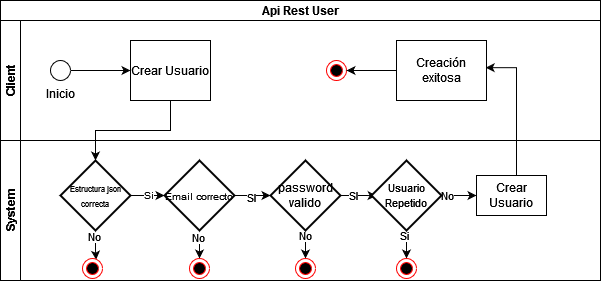

The diagram above was exported from draw.io. Its source (the exported page's mxGraphModel, read from the mxfile embedded in the PNG):
<mxGraphModel dx="795" dy="427" grid="1" gridSize="10" guides="1" tooltips="1" connect="1" arrows="1" fold="1" page="1" pageScale="1" pageWidth="827" pageHeight="1169" math="0" shadow="0">
  <root>
    <mxCell id="0" />
    <mxCell id="1" parent="0" />
    <mxCell id="9diuZzx7q-ZiyPtXmNaU-6" value="Api Rest User" style="swimlane;childLayout=stackLayout;resizeParent=1;resizeParentMax=0;horizontal=1;startSize=20;horizontalStack=0;html=1;" parent="1" vertex="1">
      <mxGeometry x="34" y="150" width="600" height="280" as="geometry" />
    </mxCell>
    <mxCell id="joHufyjoepwtGh02JFb6-2" style="edgeStyle=orthogonalEdgeStyle;rounded=0;orthogonalLoop=1;jettySize=auto;html=1;entryX=0.5;entryY=0;entryDx=0;entryDy=0;entryPerimeter=0;" edge="1" parent="9diuZzx7q-ZiyPtXmNaU-6" source="joHufyjoepwtGh02JFb6-1" target="9diuZzx7q-ZiyPtXmNaU-13">
      <mxGeometry relative="1" as="geometry" />
    </mxCell>
    <mxCell id="joHufyjoepwtGh02JFb6-26" style="edgeStyle=orthogonalEdgeStyle;rounded=0;orthogonalLoop=1;jettySize=auto;html=1;entryX=0.991;entryY=0.453;entryDx=0;entryDy=0;entryPerimeter=0;" edge="1" parent="9diuZzx7q-ZiyPtXmNaU-6" source="joHufyjoepwtGh02JFb6-22" target="joHufyjoepwtGh02JFb6-25">
      <mxGeometry relative="1" as="geometry">
        <Array as="points">
          <mxPoint x="516" y="67" />
        </Array>
      </mxGeometry>
    </mxCell>
    <mxCell id="9diuZzx7q-ZiyPtXmNaU-7" value="Client" style="swimlane;startSize=20;horizontal=0;html=1;" parent="9diuZzx7q-ZiyPtXmNaU-6" vertex="1">
      <mxGeometry y="20" width="600" height="120" as="geometry" />
    </mxCell>
    <mxCell id="joHufyjoepwtGh02JFb6-3" style="edgeStyle=orthogonalEdgeStyle;rounded=0;orthogonalLoop=1;jettySize=auto;html=1;entryX=0;entryY=0.5;entryDx=0;entryDy=0;" edge="1" parent="9diuZzx7q-ZiyPtXmNaU-7" source="9diuZzx7q-ZiyPtXmNaU-10" target="joHufyjoepwtGh02JFb6-1">
      <mxGeometry relative="1" as="geometry" />
    </mxCell>
    <mxCell id="9diuZzx7q-ZiyPtXmNaU-10" value="Inicio" style="verticalLabelPosition=bottom;verticalAlign=top;html=1;shape=mxgraph.flowchart.on-page_reference;" parent="9diuZzx7q-ZiyPtXmNaU-7" vertex="1">
      <mxGeometry x="50" y="40" width="20" height="20" as="geometry" />
    </mxCell>
    <mxCell id="joHufyjoepwtGh02JFb6-1" value="Crear Usuario" style="rounded=0;whiteSpace=wrap;html=1;" vertex="1" parent="9diuZzx7q-ZiyPtXmNaU-7">
      <mxGeometry x="130" y="20" width="80" height="60" as="geometry" />
    </mxCell>
    <mxCell id="joHufyjoepwtGh02JFb6-29" style="edgeStyle=orthogonalEdgeStyle;rounded=0;orthogonalLoop=1;jettySize=auto;html=1;entryX=1;entryY=0.5;entryDx=0;entryDy=0;" edge="1" parent="9diuZzx7q-ZiyPtXmNaU-7" source="joHufyjoepwtGh02JFb6-25" target="joHufyjoepwtGh02JFb6-27">
      <mxGeometry relative="1" as="geometry" />
    </mxCell>
    <mxCell id="joHufyjoepwtGh02JFb6-25" value="Creación exitosa" style="rounded=0;whiteSpace=wrap;html=1;" vertex="1" parent="9diuZzx7q-ZiyPtXmNaU-7">
      <mxGeometry x="396" y="20" width="90" height="60" as="geometry" />
    </mxCell>
    <mxCell id="joHufyjoepwtGh02JFb6-27" value="" style="ellipse;html=1;shape=endState;fillColor=#000000;strokeColor=#ff0000;fontSize=10;" vertex="1" parent="9diuZzx7q-ZiyPtXmNaU-7">
      <mxGeometry x="326" y="40" width="20" height="20" as="geometry" />
    </mxCell>
    <mxCell id="9diuZzx7q-ZiyPtXmNaU-8" value="System" style="swimlane;startSize=20;horizontal=0;html=1;" parent="9diuZzx7q-ZiyPtXmNaU-6" vertex="1">
      <mxGeometry y="140" width="600" height="140" as="geometry" />
    </mxCell>
    <mxCell id="9diuZzx7q-ZiyPtXmNaU-16" style="edgeStyle=orthogonalEdgeStyle;rounded=0;orthogonalLoop=1;jettySize=auto;html=1;fontSize=10;" parent="9diuZzx7q-ZiyPtXmNaU-8" source="9diuZzx7q-ZiyPtXmNaU-13" target="9diuZzx7q-ZiyPtXmNaU-14" edge="1">
      <mxGeometry relative="1" as="geometry" />
    </mxCell>
    <mxCell id="9diuZzx7q-ZiyPtXmNaU-17" value="Si" style="edgeLabel;html=1;align=center;verticalAlign=middle;resizable=0;points=[];fontSize=10;" parent="9diuZzx7q-ZiyPtXmNaU-16" vertex="1" connectable="0">
      <mxGeometry x="0.296" relative="1" as="geometry">
        <mxPoint as="offset" />
      </mxGeometry>
    </mxCell>
    <mxCell id="joHufyjoepwtGh02JFb6-8" style="edgeStyle=orthogonalEdgeStyle;rounded=0;orthogonalLoop=1;jettySize=auto;html=1;entryX=0.68;entryY=0.06;entryDx=0;entryDy=0;entryPerimeter=0;" edge="1" parent="9diuZzx7q-ZiyPtXmNaU-8" source="9diuZzx7q-ZiyPtXmNaU-13" target="9diuZzx7q-ZiyPtXmNaU-18">
      <mxGeometry relative="1" as="geometry" />
    </mxCell>
    <mxCell id="joHufyjoepwtGh02JFb6-9" value="No" style="edgeLabel;html=1;align=center;verticalAlign=middle;resizable=0;points=[];" vertex="1" connectable="0" parent="joHufyjoepwtGh02JFb6-8">
      <mxGeometry x="-0.6242" y="-1" relative="1" as="geometry">
        <mxPoint as="offset" />
      </mxGeometry>
    </mxCell>
    <mxCell id="9diuZzx7q-ZiyPtXmNaU-13" value="&lt;font style=&quot;font-size: 11px;&quot;&gt;&lt;font style=&quot;font-size: 10px;&quot;&gt;&lt;font style=&quot;font-size: 9px;&quot;&gt;&lt;font style=&quot;font-size: 11px;&quot;&gt;&lt;font style=&quot;font-size: 10px;&quot;&gt;&lt;font style=&quot;font-size: 9px;&quot;&gt;&lt;font style=&quot;font-size: 8px;&quot;&gt;Estructura json correcta&lt;/font&gt;&lt;/font&gt;&lt;/font&gt;&lt;/font&gt;&lt;/font&gt;&lt;/font&gt;&lt;/font&gt;" style="strokeWidth=2;html=1;shape=mxgraph.flowchart.decision;whiteSpace=wrap;" parent="9diuZzx7q-ZiyPtXmNaU-8" vertex="1">
      <mxGeometry x="60" y="20" width="70" height="70" as="geometry" />
    </mxCell>
    <mxCell id="joHufyjoepwtGh02JFb6-4" style="edgeStyle=orthogonalEdgeStyle;rounded=0;orthogonalLoop=1;jettySize=auto;html=1;entryX=0;entryY=0.5;entryDx=0;entryDy=0;entryPerimeter=0;" edge="1" parent="9diuZzx7q-ZiyPtXmNaU-8" source="9diuZzx7q-ZiyPtXmNaU-14" target="9diuZzx7q-ZiyPtXmNaU-15">
      <mxGeometry relative="1" as="geometry" />
    </mxCell>
    <mxCell id="joHufyjoepwtGh02JFb6-5" value="SI" style="edgeLabel;html=1;align=center;verticalAlign=middle;resizable=0;points=[];" vertex="1" connectable="0" parent="joHufyjoepwtGh02JFb6-4">
      <mxGeometry x="-0.2532" y="-2" relative="1" as="geometry">
        <mxPoint as="offset" />
      </mxGeometry>
    </mxCell>
    <mxCell id="joHufyjoepwtGh02JFb6-14" style="edgeStyle=orthogonalEdgeStyle;rounded=0;orthogonalLoop=1;jettySize=auto;html=1;entryX=0.5;entryY=0;entryDx=0;entryDy=0;" edge="1" parent="9diuZzx7q-ZiyPtXmNaU-8" source="9diuZzx7q-ZiyPtXmNaU-14" target="joHufyjoepwtGh02JFb6-13">
      <mxGeometry relative="1" as="geometry" />
    </mxCell>
    <mxCell id="joHufyjoepwtGh02JFb6-15" value="No" style="edgeLabel;html=1;align=center;verticalAlign=middle;resizable=0;points=[];" vertex="1" connectable="0" parent="joHufyjoepwtGh02JFb6-14">
      <mxGeometry x="-0.7692" y="-1" relative="1" as="geometry">
        <mxPoint as="offset" />
      </mxGeometry>
    </mxCell>
    <mxCell id="9diuZzx7q-ZiyPtXmNaU-14" value="&lt;font style=&quot;font-size: 13px;&quot;&gt;&lt;font style=&quot;font-size: 12px;&quot;&gt;&lt;font style=&quot;font-size: 11px;&quot;&gt;&lt;font style=&quot;font-size: 10px;&quot;&gt;Email correcto&lt;/font&gt;&lt;/font&gt;&lt;/font&gt;&lt;/font&gt;" style="strokeWidth=2;html=1;shape=mxgraph.flowchart.decision;whiteSpace=wrap;" parent="9diuZzx7q-ZiyPtXmNaU-8" vertex="1">
      <mxGeometry x="164" y="20" width="70" height="70" as="geometry" />
    </mxCell>
    <mxCell id="joHufyjoepwtGh02JFb6-6" style="edgeStyle=orthogonalEdgeStyle;rounded=0;orthogonalLoop=1;jettySize=auto;html=1;entryX=0.073;entryY=0.504;entryDx=0;entryDy=0;entryPerimeter=0;" edge="1" parent="9diuZzx7q-ZiyPtXmNaU-8" source="9diuZzx7q-ZiyPtXmNaU-15" target="9diuZzx7q-ZiyPtXmNaU-21">
      <mxGeometry relative="1" as="geometry">
        <Array as="points">
          <mxPoint x="366" y="55" />
          <mxPoint x="366" y="55" />
        </Array>
      </mxGeometry>
    </mxCell>
    <mxCell id="joHufyjoepwtGh02JFb6-7" value="SI" style="edgeLabel;html=1;align=center;verticalAlign=middle;resizable=0;points=[];" vertex="1" connectable="0" parent="joHufyjoepwtGh02JFb6-6">
      <mxGeometry x="-0.2774" relative="1" as="geometry">
        <mxPoint as="offset" />
      </mxGeometry>
    </mxCell>
    <mxCell id="joHufyjoepwtGh02JFb6-17" style="edgeStyle=orthogonalEdgeStyle;rounded=0;orthogonalLoop=1;jettySize=auto;html=1;entryX=0.5;entryY=0;entryDx=0;entryDy=0;" edge="1" parent="9diuZzx7q-ZiyPtXmNaU-8" source="9diuZzx7q-ZiyPtXmNaU-15" target="joHufyjoepwtGh02JFb6-10">
      <mxGeometry relative="1" as="geometry" />
    </mxCell>
    <mxCell id="joHufyjoepwtGh02JFb6-18" value="No" style="edgeLabel;html=1;align=center;verticalAlign=middle;resizable=0;points=[];" vertex="1" connectable="0" parent="joHufyjoepwtGh02JFb6-17">
      <mxGeometry x="-0.8154" relative="1" as="geometry">
        <mxPoint as="offset" />
      </mxGeometry>
    </mxCell>
    <mxCell id="9diuZzx7q-ZiyPtXmNaU-15" value="password valido" style="strokeWidth=2;html=1;shape=mxgraph.flowchart.decision;whiteSpace=wrap;" parent="9diuZzx7q-ZiyPtXmNaU-8" vertex="1">
      <mxGeometry x="270" y="20" width="70" height="70" as="geometry" />
    </mxCell>
    <mxCell id="9diuZzx7q-ZiyPtXmNaU-18" value="" style="ellipse;html=1;shape=endState;fillColor=#000000;strokeColor=#ff0000;fontSize=10;" parent="9diuZzx7q-ZiyPtXmNaU-8" vertex="1">
      <mxGeometry x="82" y="118" width="20" height="20" as="geometry" />
    </mxCell>
    <mxCell id="joHufyjoepwtGh02JFb6-20" style="edgeStyle=orthogonalEdgeStyle;rounded=0;orthogonalLoop=1;jettySize=auto;html=1;entryX=0.5;entryY=0;entryDx=0;entryDy=0;" edge="1" parent="9diuZzx7q-ZiyPtXmNaU-8" source="9diuZzx7q-ZiyPtXmNaU-21" target="joHufyjoepwtGh02JFb6-19">
      <mxGeometry relative="1" as="geometry" />
    </mxCell>
    <mxCell id="joHufyjoepwtGh02JFb6-21" value="Si" style="edgeLabel;html=1;align=center;verticalAlign=middle;resizable=0;points=[];" vertex="1" connectable="0" parent="joHufyjoepwtGh02JFb6-20">
      <mxGeometry x="-0.8308" y="-2" relative="1" as="geometry">
        <mxPoint as="offset" />
      </mxGeometry>
    </mxCell>
    <mxCell id="joHufyjoepwtGh02JFb6-23" style="edgeStyle=orthogonalEdgeStyle;rounded=0;orthogonalLoop=1;jettySize=auto;html=1;entryX=0;entryY=0.5;entryDx=0;entryDy=0;" edge="1" parent="9diuZzx7q-ZiyPtXmNaU-8" source="9diuZzx7q-ZiyPtXmNaU-21" target="joHufyjoepwtGh02JFb6-22">
      <mxGeometry relative="1" as="geometry" />
    </mxCell>
    <mxCell id="joHufyjoepwtGh02JFb6-24" value="No" style="edgeLabel;html=1;align=center;verticalAlign=middle;resizable=0;points=[];" vertex="1" connectable="0" parent="joHufyjoepwtGh02JFb6-23">
      <mxGeometry x="-0.76" relative="1" as="geometry">
        <mxPoint as="offset" />
      </mxGeometry>
    </mxCell>
    <mxCell id="9diuZzx7q-ZiyPtXmNaU-21" value="&lt;font style=&quot;font-size: 11px;&quot;&gt;Usuario Repetido&lt;/font&gt;" style="strokeWidth=2;html=1;shape=mxgraph.flowchart.decision;whiteSpace=wrap;" parent="9diuZzx7q-ZiyPtXmNaU-8" vertex="1">
      <mxGeometry x="371" y="20" width="70" height="70" as="geometry" />
    </mxCell>
    <mxCell id="joHufyjoepwtGh02JFb6-10" value="" style="ellipse;html=1;shape=endState;fillColor=#000000;strokeColor=#ff0000;fontSize=10;" vertex="1" parent="9diuZzx7q-ZiyPtXmNaU-8">
      <mxGeometry x="295" y="118" width="20" height="20" as="geometry" />
    </mxCell>
    <mxCell id="joHufyjoepwtGh02JFb6-13" value="" style="ellipse;html=1;shape=endState;fillColor=#000000;strokeColor=#ff0000;fontSize=10;" vertex="1" parent="9diuZzx7q-ZiyPtXmNaU-8">
      <mxGeometry x="189" y="118" width="20" height="20" as="geometry" />
    </mxCell>
    <mxCell id="joHufyjoepwtGh02JFb6-19" value="" style="ellipse;html=1;shape=endState;fillColor=#000000;strokeColor=#ff0000;fontSize=10;" vertex="1" parent="9diuZzx7q-ZiyPtXmNaU-8">
      <mxGeometry x="396" y="118" width="20" height="20" as="geometry" />
    </mxCell>
    <mxCell id="joHufyjoepwtGh02JFb6-22" value="Crear Usuario" style="rounded=0;whiteSpace=wrap;html=1;" vertex="1" parent="9diuZzx7q-ZiyPtXmNaU-8">
      <mxGeometry x="476" y="35" width="70" height="40" as="geometry" />
    </mxCell>
  </root>
</mxGraphModel>